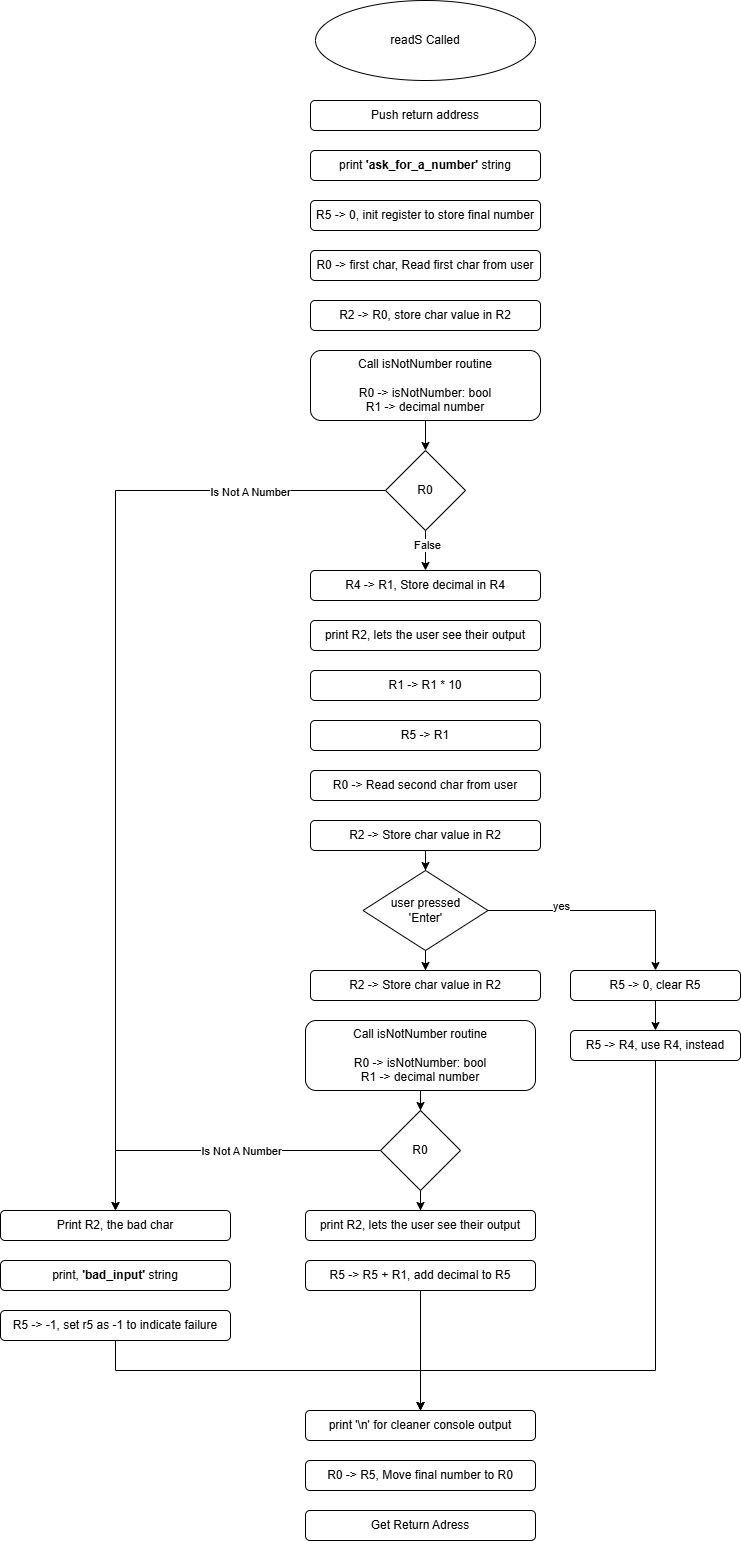

The diagram above was exported from draw.io. Its source (the exported page's mxGraphModel, read from the mxfile embedded in the PNG):
<mxGraphModel dx="2212" dy="1540" grid="1" gridSize="10" guides="1" tooltips="1" connect="1" arrows="1" fold="1" page="1" pageScale="1" pageWidth="827" pageHeight="1169" math="0" shadow="0">
  <root>
    <mxCell id="WIyWlLk6GJQsqaUBKTNV-0" />
    <mxCell id="WIyWlLk6GJQsqaUBKTNV-1" parent="WIyWlLk6GJQsqaUBKTNV-0" />
    <mxCell id="dFY6WEf0zfXex8lAmV6n-3" parent="WIyWlLk6GJQsqaUBKTNV-1" style="ellipse;whiteSpace=wrap;html=1;" value="readS Called" vertex="1">
      <mxGeometry height="80" width="220" x="345" y="50" as="geometry" />
    </mxCell>
    <mxCell id="dFY6WEf0zfXex8lAmV6n-21" parent="WIyWlLk6GJQsqaUBKTNV-1" style="rounded=1;whiteSpace=wrap;html=1;" value="Push return address  " vertex="1">
      <mxGeometry height="30" width="230" x="340" y="150" as="geometry" />
    </mxCell>
    <mxCell id="dFY6WEf0zfXex8lAmV6n-24" parent="WIyWlLk6GJQsqaUBKTNV-1" style="rounded=1;whiteSpace=wrap;html=1;" value="print&amp;nbsp;&lt;b&gt;'ask_for_a_number'&amp;nbsp;&lt;/b&gt;string" vertex="1">
      <mxGeometry height="30" width="230" x="340" y="200" as="geometry" />
    </mxCell>
    <mxCell id="dFY6WEf0zfXex8lAmV6n-25" parent="WIyWlLk6GJQsqaUBKTNV-1" style="rounded=1;whiteSpace=wrap;html=1;" value="R5 -&amp;gt; 0, init register to store final number" vertex="1">
      <mxGeometry height="30" width="230" x="340" y="250" as="geometry" />
    </mxCell>
    <mxCell id="dFY6WEf0zfXex8lAmV6n-26" parent="WIyWlLk6GJQsqaUBKTNV-1" style="rounded=1;whiteSpace=wrap;html=1;" value="R0 -&amp;gt; first char, Read first char from user" vertex="1">
      <mxGeometry height="30" width="230" x="340" y="300" as="geometry" />
    </mxCell>
    <mxCell id="dFY6WEf0zfXex8lAmV6n-27" parent="WIyWlLk6GJQsqaUBKTNV-1" style="rounded=1;whiteSpace=wrap;html=1;" value="R2 -&amp;gt; R0, store char value in R2" vertex="1">
      <mxGeometry height="30" width="230" x="340" y="350" as="geometry" />
    </mxCell>
    <mxCell id="dFY6WEf0zfXex8lAmV6n-43" edge="1" parent="WIyWlLk6GJQsqaUBKTNV-1" source="dFY6WEf0zfXex8lAmV6n-28" style="edgeStyle=orthogonalEdgeStyle;rounded=0;orthogonalLoop=1;jettySize=auto;html=1;entryX=0.5;entryY=0;entryDx=0;entryDy=0;" target="dFY6WEf0zfXex8lAmV6n-34">
      <mxGeometry relative="1" as="geometry" />
    </mxCell>
    <mxCell id="dFY6WEf0zfXex8lAmV6n-28" parent="WIyWlLk6GJQsqaUBKTNV-1" style="rounded=1;whiteSpace=wrap;html=1;" value="Call isNotNumber routine&lt;br&gt;&lt;br&gt;&lt;div&gt;R0 -&amp;gt; isNotNumber: bool&lt;br&gt;R1 -&amp;gt; decimal number&lt;/div&gt;" vertex="1">
      <mxGeometry height="70" width="230" x="340" y="400" as="geometry" />
    </mxCell>
    <mxCell id="dFY6WEf0zfXex8lAmV6n-32" parent="WIyWlLk6GJQsqaUBKTNV-1" style="rounded=1;whiteSpace=wrap;html=1;" value="R4 -&amp;gt; R1, Store decimal in R4" vertex="1">
      <mxGeometry height="30" width="230" x="340" y="620" as="geometry" />
    </mxCell>
    <mxCell id="dFY6WEf0zfXex8lAmV6n-41" edge="1" parent="WIyWlLk6GJQsqaUBKTNV-1" source="dFY6WEf0zfXex8lAmV6n-34" style="edgeStyle=orthogonalEdgeStyle;rounded=0;orthogonalLoop=1;jettySize=auto;html=1;" target="dFY6WEf0zfXex8lAmV6n-32">
      <mxGeometry relative="1" as="geometry" />
    </mxCell>
    <mxCell id="dFY6WEf0zfXex8lAmV6n-42" connectable="0" parent="dFY6WEf0zfXex8lAmV6n-41" style="edgeLabel;html=1;align=center;verticalAlign=middle;resizable=0;points=[];" value="False" vertex="1">
      <mxGeometry relative="1" x="-0.3107" y="1" as="geometry">
        <mxPoint as="offset" />
      </mxGeometry>
    </mxCell>
    <mxCell id="dFY6WEf0zfXex8lAmV6n-62" edge="1" parent="WIyWlLk6GJQsqaUBKTNV-1" source="dFY6WEf0zfXex8lAmV6n-34" style="edgeStyle=orthogonalEdgeStyle;rounded=0;orthogonalLoop=1;jettySize=auto;html=1;entryX=0.5;entryY=0;entryDx=0;entryDy=0;" target="dFY6WEf0zfXex8lAmV6n-36">
      <mxGeometry relative="1" as="geometry" />
    </mxCell>
    <mxCell id="dFY6WEf0zfXex8lAmV6n-64" connectable="0" parent="dFY6WEf0zfXex8lAmV6n-62" style="edgeLabel;html=1;align=center;verticalAlign=middle;resizable=0;points=[];" value="Is Not A Number" vertex="1">
      <mxGeometry relative="1" x="-0.7233" y="1" as="geometry">
        <mxPoint as="offset" />
      </mxGeometry>
    </mxCell>
    <mxCell id="dFY6WEf0zfXex8lAmV6n-34" parent="WIyWlLk6GJQsqaUBKTNV-1" style="rhombus;whiteSpace=wrap;html=1;" value="R0" vertex="1">
      <mxGeometry height="80" width="80" x="415" y="500" as="geometry" />
    </mxCell>
    <mxCell id="dFY6WEf0zfXex8lAmV6n-36" parent="WIyWlLk6GJQsqaUBKTNV-1" style="rounded=1;whiteSpace=wrap;html=1;" value="Print R2, the bad char" vertex="1">
      <mxGeometry height="30" width="230" x="30" y="1260" as="geometry" />
    </mxCell>
    <mxCell id="dFY6WEf0zfXex8lAmV6n-38" parent="WIyWlLk6GJQsqaUBKTNV-1" style="rounded=1;whiteSpace=wrap;html=1;" value="print, &lt;b&gt;'bad_input'&lt;/b&gt; string" vertex="1">
      <mxGeometry height="30" width="230" x="30" y="1310" as="geometry" />
    </mxCell>
    <mxCell id="dFY6WEf0zfXex8lAmV6n-72" edge="1" parent="WIyWlLk6GJQsqaUBKTNV-1" source="dFY6WEf0zfXex8lAmV6n-39" style="edgeStyle=orthogonalEdgeStyle;rounded=0;orthogonalLoop=1;jettySize=auto;html=1;entryX=0.5;entryY=0;entryDx=0;entryDy=0;" target="dFY6WEf0zfXex8lAmV6n-69">
      <mxGeometry relative="1" as="geometry">
        <Array as="points">
          <mxPoint x="145" y="1420" />
          <mxPoint x="450" y="1420" />
        </Array>
      </mxGeometry>
    </mxCell>
    <mxCell id="dFY6WEf0zfXex8lAmV6n-39" parent="WIyWlLk6GJQsqaUBKTNV-1" style="rounded=1;whiteSpace=wrap;html=1;" value="R5 -&amp;gt; -1, set r5 as -1 to indicate failure" vertex="1">
      <mxGeometry height="30" width="230" x="30" y="1360" as="geometry" />
    </mxCell>
    <mxCell id="dFY6WEf0zfXex8lAmV6n-44" parent="WIyWlLk6GJQsqaUBKTNV-1" style="rounded=1;whiteSpace=wrap;html=1;" value="print R2, lets the user see their output" vertex="1">
      <mxGeometry height="30" width="230" x="340" y="670" as="geometry" />
    </mxCell>
    <mxCell id="dFY6WEf0zfXex8lAmV6n-45" parent="WIyWlLk6GJQsqaUBKTNV-1" style="rounded=1;whiteSpace=wrap;html=1;" value="R1 -&amp;gt; R1 * 10" vertex="1">
      <mxGeometry height="30" width="230" x="340" y="720" as="geometry" />
    </mxCell>
    <mxCell id="dFY6WEf0zfXex8lAmV6n-46" parent="WIyWlLk6GJQsqaUBKTNV-1" style="rounded=1;whiteSpace=wrap;html=1;" value="R0 -&amp;gt; Read second char from user" vertex="1">
      <mxGeometry height="30" width="230" x="340" y="820" as="geometry" />
    </mxCell>
    <mxCell id="dFY6WEf0zfXex8lAmV6n-47" parent="WIyWlLk6GJQsqaUBKTNV-1" style="rounded=1;whiteSpace=wrap;html=1;" value="R5 -&amp;gt; R1" vertex="1">
      <mxGeometry height="30" width="230" x="340" y="770" as="geometry" />
    </mxCell>
    <mxCell id="dFY6WEf0zfXex8lAmV6n-78" edge="1" parent="WIyWlLk6GJQsqaUBKTNV-1" source="dFY6WEf0zfXex8lAmV6n-48" style="edgeStyle=orthogonalEdgeStyle;rounded=0;orthogonalLoop=1;jettySize=auto;html=1;entryX=0.5;entryY=0;entryDx=0;entryDy=0;" target="dFY6WEf0zfXex8lAmV6n-49">
      <mxGeometry relative="1" as="geometry" />
    </mxCell>
    <mxCell id="dFY6WEf0zfXex8lAmV6n-48" parent="WIyWlLk6GJQsqaUBKTNV-1" style="rounded=1;whiteSpace=wrap;html=1;" value="R2 -&amp;gt; Store char value in R2" vertex="1">
      <mxGeometry height="30" width="230" x="340" y="870" as="geometry" />
    </mxCell>
    <mxCell id="dFY6WEf0zfXex8lAmV6n-57" edge="1" parent="WIyWlLk6GJQsqaUBKTNV-1" source="dFY6WEf0zfXex8lAmV6n-49" style="edgeStyle=orthogonalEdgeStyle;rounded=0;orthogonalLoop=1;jettySize=auto;html=1;entryX=0.5;entryY=0;entryDx=0;entryDy=0;" target="dFY6WEf0zfXex8lAmV6n-51">
      <mxGeometry relative="1" as="geometry" />
    </mxCell>
    <mxCell id="dFY6WEf0zfXex8lAmV6n-66" connectable="0" parent="dFY6WEf0zfXex8lAmV6n-57" style="edgeLabel;html=1;align=center;verticalAlign=middle;resizable=0;points=[];" value="yes" vertex="1">
      <mxGeometry relative="1" x="-0.3734" y="5" as="geometry">
        <mxPoint as="offset" />
      </mxGeometry>
    </mxCell>
    <mxCell id="dFY6WEf0zfXex8lAmV6n-77" edge="1" parent="WIyWlLk6GJQsqaUBKTNV-1" source="dFY6WEf0zfXex8lAmV6n-49" style="edgeStyle=orthogonalEdgeStyle;rounded=0;orthogonalLoop=1;jettySize=auto;html=1;entryX=0.5;entryY=0;entryDx=0;entryDy=0;" target="dFY6WEf0zfXex8lAmV6n-52">
      <mxGeometry relative="1" as="geometry" />
    </mxCell>
    <mxCell id="dFY6WEf0zfXex8lAmV6n-49" parent="WIyWlLk6GJQsqaUBKTNV-1" style="rhombus;whiteSpace=wrap;html=1;" value="user pressed&lt;div&gt;'Enter'&lt;/div&gt;" vertex="1">
      <mxGeometry height="80" width="125" x="392.5" y="920" as="geometry" />
    </mxCell>
    <mxCell id="dFY6WEf0zfXex8lAmV6n-58" edge="1" parent="WIyWlLk6GJQsqaUBKTNV-1" source="dFY6WEf0zfXex8lAmV6n-51" style="edgeStyle=orthogonalEdgeStyle;rounded=0;orthogonalLoop=1;jettySize=auto;html=1;entryX=0.5;entryY=0;entryDx=0;entryDy=0;" target="dFY6WEf0zfXex8lAmV6n-56">
      <mxGeometry relative="1" as="geometry" />
    </mxCell>
    <mxCell id="dFY6WEf0zfXex8lAmV6n-51" parent="WIyWlLk6GJQsqaUBKTNV-1" style="rounded=1;whiteSpace=wrap;html=1;" value="R5 -&amp;gt; 0, clear R5" vertex="1">
      <mxGeometry height="30" width="170" x="600" y="1020" as="geometry" />
    </mxCell>
    <mxCell id="dFY6WEf0zfXex8lAmV6n-52" parent="WIyWlLk6GJQsqaUBKTNV-1" style="rounded=1;whiteSpace=wrap;html=1;" value="R2 -&amp;gt; Store char value in R2" vertex="1">
      <mxGeometry height="30" width="230" x="340" y="1020" as="geometry" />
    </mxCell>
    <mxCell id="dFY6WEf0zfXex8lAmV6n-74" edge="1" parent="WIyWlLk6GJQsqaUBKTNV-1" source="dFY6WEf0zfXex8lAmV6n-56" style="edgeStyle=orthogonalEdgeStyle;rounded=0;orthogonalLoop=1;jettySize=auto;html=1;entryX=0.5;entryY=0;entryDx=0;entryDy=0;" target="dFY6WEf0zfXex8lAmV6n-69">
      <mxGeometry relative="1" as="geometry">
        <Array as="points">
          <mxPoint x="685" y="1420" />
          <mxPoint x="450" y="1420" />
        </Array>
      </mxGeometry>
    </mxCell>
    <mxCell id="dFY6WEf0zfXex8lAmV6n-56" parent="WIyWlLk6GJQsqaUBKTNV-1" style="rounded=1;whiteSpace=wrap;html=1;" value="R5 -&amp;gt; R4, use R4, instead" vertex="1">
      <mxGeometry height="30" width="170" x="600" y="1080" as="geometry" />
    </mxCell>
    <mxCell id="dFY6WEf0zfXex8lAmV6n-76" edge="1" parent="WIyWlLk6GJQsqaUBKTNV-1" source="dFY6WEf0zfXex8lAmV6n-59" style="edgeStyle=orthogonalEdgeStyle;rounded=0;orthogonalLoop=1;jettySize=auto;html=1;entryX=0.5;entryY=0;entryDx=0;entryDy=0;" target="dFY6WEf0zfXex8lAmV6n-60">
      <mxGeometry relative="1" as="geometry" />
    </mxCell>
    <mxCell id="dFY6WEf0zfXex8lAmV6n-59" parent="WIyWlLk6GJQsqaUBKTNV-1" style="rounded=1;whiteSpace=wrap;html=1;" value="Call isNotNumber routine&lt;br&gt;&lt;br&gt;&lt;div&gt;R0 -&amp;gt; isNotNumber: bool&lt;br&gt;R1 -&amp;gt; decimal number&lt;/div&gt;" vertex="1">
      <mxGeometry height="70" width="230" x="335" y="1070" as="geometry" />
    </mxCell>
    <mxCell id="dFY6WEf0zfXex8lAmV6n-61" edge="1" parent="WIyWlLk6GJQsqaUBKTNV-1" source="dFY6WEf0zfXex8lAmV6n-60" style="edgeStyle=orthogonalEdgeStyle;rounded=0;orthogonalLoop=1;jettySize=auto;html=1;entryX=0.5;entryY=0;entryDx=0;entryDy=0;" target="dFY6WEf0zfXex8lAmV6n-36">
      <mxGeometry relative="1" as="geometry" />
    </mxCell>
    <mxCell id="dFY6WEf0zfXex8lAmV6n-65" connectable="0" parent="dFY6WEf0zfXex8lAmV6n-61" style="edgeLabel;html=1;align=center;verticalAlign=middle;resizable=0;points=[];" value="Is Not A Number" vertex="1">
      <mxGeometry relative="1" x="-0.1332" y="4" as="geometry">
        <mxPoint y="-4" as="offset" />
      </mxGeometry>
    </mxCell>
    <mxCell id="dFY6WEf0zfXex8lAmV6n-75" edge="1" parent="WIyWlLk6GJQsqaUBKTNV-1" source="dFY6WEf0zfXex8lAmV6n-60" style="edgeStyle=orthogonalEdgeStyle;rounded=0;orthogonalLoop=1;jettySize=auto;html=1;entryX=0.5;entryY=0;entryDx=0;entryDy=0;" target="dFY6WEf0zfXex8lAmV6n-67">
      <mxGeometry relative="1" as="geometry" />
    </mxCell>
    <mxCell id="dFY6WEf0zfXex8lAmV6n-60" parent="WIyWlLk6GJQsqaUBKTNV-1" style="rhombus;whiteSpace=wrap;html=1;" value="R0" vertex="1">
      <mxGeometry height="80" width="80" x="410" y="1160" as="geometry" />
    </mxCell>
    <mxCell id="dFY6WEf0zfXex8lAmV6n-67" parent="WIyWlLk6GJQsqaUBKTNV-1" style="rounded=1;whiteSpace=wrap;html=1;" value="print R2, lets the user see their output" vertex="1">
      <mxGeometry height="30" width="230" x="335" y="1260" as="geometry" />
    </mxCell>
    <mxCell id="dFY6WEf0zfXex8lAmV6n-73" edge="1" parent="WIyWlLk6GJQsqaUBKTNV-1" source="dFY6WEf0zfXex8lAmV6n-68" style="edgeStyle=orthogonalEdgeStyle;rounded=0;orthogonalLoop=1;jettySize=auto;html=1;entryX=0.5;entryY=0;entryDx=0;entryDy=0;" target="dFY6WEf0zfXex8lAmV6n-69">
      <mxGeometry relative="1" as="geometry" />
    </mxCell>
    <mxCell id="dFY6WEf0zfXex8lAmV6n-68" parent="WIyWlLk6GJQsqaUBKTNV-1" style="rounded=1;whiteSpace=wrap;html=1;" value="R5 -&amp;gt; R5 + R1, add decimal to R5" vertex="1">
      <mxGeometry height="30" width="230" x="335" y="1310" as="geometry" />
    </mxCell>
    <mxCell id="dFY6WEf0zfXex8lAmV6n-69" parent="WIyWlLk6GJQsqaUBKTNV-1" style="rounded=1;whiteSpace=wrap;html=1;" value="print '\n' for cleaner console output" vertex="1">
      <mxGeometry height="30" width="230" x="335" y="1460" as="geometry" />
    </mxCell>
    <mxCell id="dFY6WEf0zfXex8lAmV6n-70" parent="WIyWlLk6GJQsqaUBKTNV-1" style="rounded=1;whiteSpace=wrap;html=1;" value="R0 -&amp;gt; R5, Move final number to R0" vertex="1">
      <mxGeometry height="30" width="230" x="335" y="1510" as="geometry" />
    </mxCell>
    <mxCell id="dFY6WEf0zfXex8lAmV6n-71" parent="WIyWlLk6GJQsqaUBKTNV-1" style="rounded=1;whiteSpace=wrap;html=1;" value="Get Return Adress" vertex="1">
      <mxGeometry height="30" width="230" x="335" y="1560" as="geometry" />
    </mxCell>
  </root>
</mxGraphModel>